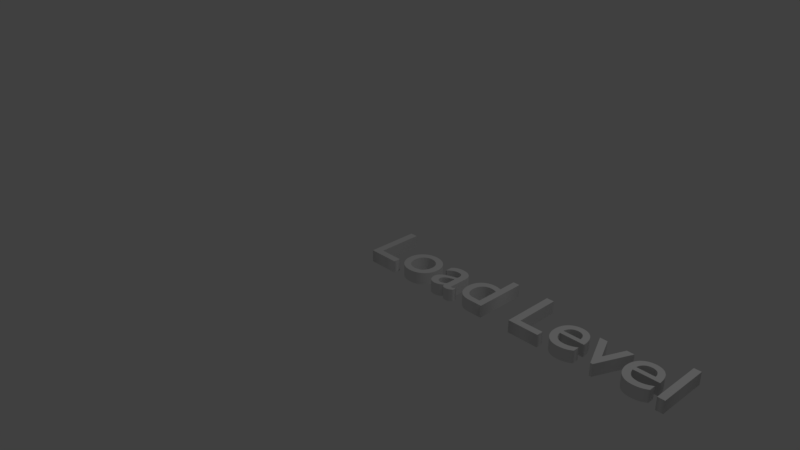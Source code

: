 # Source: load_level.blend  (saved by Blender 2.78.0; exported with 4.5.12 LTS)
import bpy
from mathutils import Matrix  # noqa: F401  (used for matrix-valued properties, if any)

bpy.ops.wm.read_factory_settings(use_empty=True)
scene = bpy.context.scene
scene.name = 'Scene'

# ---- collections
col_collection_1 = bpy.data.collections.new('Collection 1'); scene.collection.children.link(col_collection_1)

# ---- world
world_world = bpy.data.worlds.new('World'); scene.world = world_world
world_world.color = (0.05088, 0.05088, 0.05088)
world_world.use_sun_shadow = False
world_world.sun_shadow_jitter_overblur = 0.0
world_world.cycles.sampling_method = 'MANUAL'

# ---- cameras
cam_camera = bpy.data.cameras.new('Camera')
cam_camera.clip_end = 100.0
cam_camera.lens = 35.0
cam_camera.sensor_width = 32.0
cam_camera.sensor_height = 18.0
cam_camera.ortho_scale = 7.314
cam_camera.dof.focus_distance = 0.0
cam_camera.dof.aperture_fstop = 128.0

# ---- lights
light_lamp = bpy.data.lights.new('Lamp', 'POINT')
light_lamp.transmission_factor = 0.0
light_lamp.cutoff_distance = 30.0
light_lamp.energy = 100.0
light_lamp.shadow_buffer_clip_start = 1.001
light_lamp.shadow_soft_size = 0.1
light_lamp.shadow_maximum_resolution = 0.006
light_lamp.use_absolute_resolution = True

# ---- curves / text
txt_text = bpy.data.curves.new('Text', 'FONT')
txt_text.dimensions = '2D'
txt_text.body = 'Load Level'
txt_text.use_path_clamp = True
txt_text.bevel_resolution = 0
txt_text.extrude = 0.08

# ---- objects
ob_text = bpy.data.objects.new('Text', txt_text)
ob_lamp = bpy.data.objects.new('Lamp', light_lamp)
ob_camera = bpy.data.objects.new('Camera', cam_camera)

# ---- transforms, parenting, visibility, modifiers, constraints
ob_text.location = (0.0, 0.0, 0.0)
ob_text.lineart.crease_threshold = 0.0
ob_lamp.location = (4.076, 1.005, 5.904)
ob_lamp.rotation_euler = (0.6503, 0.05522, 1.866)
ob_lamp.lock_rotations_4d = False
ob_lamp.empty_display_type = 'ARROWS'
ob_lamp.color = (0.0, 0.0, 0.0, 0.0)
ob_lamp.lineart.crease_threshold = 0.0
ob_camera.location = (7.481, -6.508, 5.344)
ob_camera.rotation_euler = (1.109, 0.0, 0.8149)
ob_camera.lock_rotations_4d = False
ob_camera.empty_display_type = 'ARROWS'
ob_camera.color = (0.0, 0.0, 0.0, 0.0)
ob_camera.display_type = 'WIRE'
ob_camera.lineart.crease_threshold = 0.0

# ---- collection membership
col_collection_1.objects.link(ob_text)
col_collection_1.objects.link(ob_lamp)
col_collection_1.objects.link(ob_camera)

# ---- scene / render settings (as saved in the file)
scene.camera = ob_camera
scene.frame_start = 1; scene.frame_end = 250; scene.frame_set(1)
scene.render.engine = 'BLENDER_EEVEE_NEXT'
scene.render.resolution_percentage = 50
scene.render.dither_intensity = 0.0
scene.cycles.use_denoising = False
scene.cycles.samples = 128
scene.cycles.sampling_pattern = 'TABULATED_SOBOL'
scene.cycles.light_sampling_threshold = 0.0
scene.cycles.use_adaptive_sampling = False
scene.cycles.use_light_tree = False
scene.cycles.blur_glossy = 0.0
scene.cycles.sample_clamp_indirect = 0.0
scene.view_settings.view_transform = 'Standard'
bpy.context.view_layer.update()
